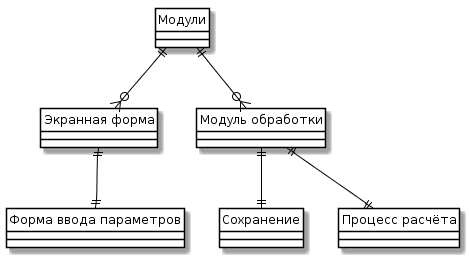

The diagram above was rendered by PlantUML. Its source (embedded in the PNG):
@startuml
skinparam class {
	BackgroundColor White
	ArrowColor Black
	BorderColor Black
}
class "Модули" as M {}
class "Экранная форма" as V {}
class "Модуль обработки" as O {}
class "Форма ввода параметров" as Par {}
class "Сохранение" as S {}
class "Процесс расчёта" as C{}

M ||--o{ V
M ||--o{ O
V ||--|| Par
O ||--|| S
O ||--|| C

hide circle
@enduml